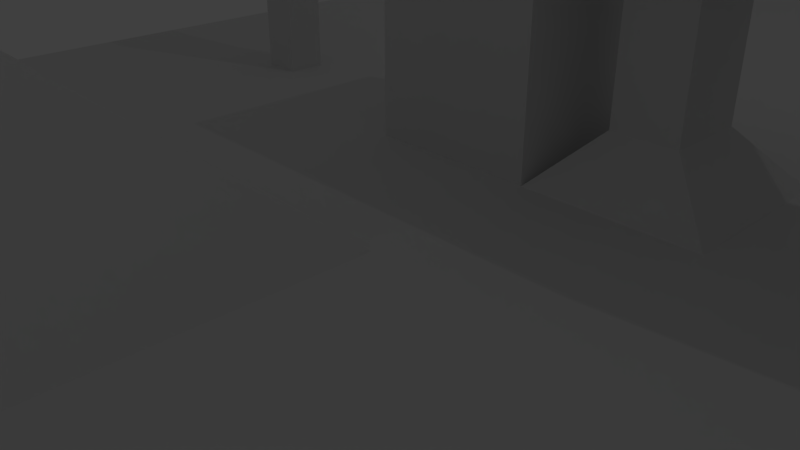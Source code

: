 # Source: basic_level.blend  (saved by Blender 2.78.0; exported with 4.5.12 LTS)
import bpy
from mathutils import Matrix  # noqa: F401  (used for matrix-valued properties, if any)

bpy.ops.wm.read_factory_settings(use_empty=True)
scene = bpy.context.scene
scene.name = 'Scene'

# ---- collections
col_collection_1 = bpy.data.collections.new('Collection 1'); scene.collection.children.link(col_collection_1)

# ---- materials (node trees are filled in below, after node groups)
mat_material_001 = bpy.data.materials.new('Material.001')
mat_material_001.alpha_threshold = 0.0
mat_material_001.use_transparent_shadow = False
mat_material_001.roughness = 0.5

# ---- material node trees

# ---- world
world_world = bpy.data.worlds.new('World'); scene.world = world_world
world_world.color = (0.05088, 0.05088, 0.05088)
world_world.use_sun_shadow = False
world_world.sun_shadow_jitter_overblur = 0.0
world_world.cycles.sampling_method = 'MANUAL'

# ---- cameras
cam_camera = bpy.data.cameras.new('Camera')
cam_camera.clip_end = 100.0
cam_camera.lens = 35.0
cam_camera.sensor_width = 32.0
cam_camera.sensor_height = 18.0
cam_camera.ortho_scale = 7.314
cam_camera.dof.focus_distance = 0.0
cam_camera.dof.aperture_fstop = 128.0

# ---- lights
light_lamp = bpy.data.lights.new('Lamp', 'POINT')
light_lamp.transmission_factor = 0.0
light_lamp.cutoff_distance = 30.0
light_lamp.energy = 100.0
light_lamp.shadow_buffer_clip_start = 1.001
light_lamp.shadow_soft_size = 0.1
light_lamp.shadow_maximum_resolution = 0.006
light_lamp.use_absolute_resolution = True

# ---- meshes
me_plane = bpy.data.meshes.new('Plane')
me_plane.from_pydata([(-1.999, 0.0, 0.0), (5.96e-08, -5.96e-08, 0.0), (-1.999, 4.669, 0.0), (0.0, 4.669, 0.0), (-0.9986, 0.0, 0.0), (-0.9986, 4.669, 0.0), (-1.999, 0.9986, 0.0), (0.0, 1.011, 9.417e-05), (-1.185, 0.8117, 0.0), (-0.4986, 0.0, 0.0), (-0.4986, 4.669, 0.0), (-0.4986, 0.9986, 0.0), (-1.499, 4.669, 0.0), (-1.499, 0.0, 0.0), (-1.312, 0.8117, 0.0), (-1.999, 0.4986, 0.0), (0.0, 0.4986, 0.0), (-1.185, 0.6855, 0.0), (-0.4986, 0.4986, 0.0), (-1.312, 0.6855, 0.0), (0.0, 1.499, 0.0), (-0.9986, 1.499, 0.0), (-1.999, 1.499, 0.0), (-0.4986, 1.499, 0.0), (-1.499, 1.499, 0.0), (1.999, 0.0, 0.0), (1.999, 4.669, 0.0), (0.9986, 0.0, 0.0), (0.9986, 4.669, 0.0), (1.999, 0.9986, 0.0), (0.9986, 0.9986, 0.0), (1.499, 0.0, 0.0), (1.499, 4.669, 0.0), (1.499, 0.9986, 0.0), (0.4986, 4.669, 0.0), (0.4986, 0.0, 0.0), (0.4986, 0.9986, 0.0), (1.999, 0.4986, 0.0), (0.9986, 0.4986, 0.0), (1.488, 0.4844, -2.187e-07), (0.4986, 0.4986, 0.0), (1.999, 1.499, 0.0), (0.9986, 1.499, 0.0), (1.499, 1.499, 0.0), (0.4986, 1.499, 0.0), (5.96e-08, -1.999, 0.0), (1.999, -1.999, 0.0), (0.9986, -1.999, 0.0), (5.96e-08, -0.9986, 0.0), (1.999, -0.9986, 0.0), (0.9986, -0.9986, 0.0), (1.499, -1.999, 0.0), (1.499, -0.9986, 0.0), (0.4986, -1.999, 0.0), (0.4986, -0.9986, 0.0), (5.96e-08, -1.499, 0.0), (1.999, -1.499, 0.0), (0.9986, -1.499, 0.0), (1.499, -1.499, 0.0), (0.4986, -1.499, 0.0), (1.999, -0.4986, 0.0), (0.9986, -0.4986, 0.0), (5.96e-08, -0.4986, 0.0), (1.499, -0.4986, 0.0), (0.4986, -0.4986, 0.0), (-1.999, -1.999, 0.0), (-0.9986, -1.999, 0.0), (-1.999, -0.9986, 0.0), (-0.9986, -0.9986, 0.4258), (-0.4986, -1.999, 0.0), (-0.4986, -0.9986, 0.4258), (-1.499, -1.999, 0.0), (-1.499, -0.9986, 0.0), (-1.999, -1.499, 0.0), (-0.9986, -1.499, 0.0), (-0.4986, -1.499, 0.0), (-1.499, -1.499, 0.0), (-0.9986, -0.4986, 0.4258), (-1.999, -0.4986, 0.0), (-0.4986, -0.4986, 0.4258), (-1.499, -0.4986, 0.0), (1.999, -1.499, 0.1664), (1.999, -0.9986, 0.1664), (1.499, -0.9986, 0.1664), (1.499, -1.499, 0.1664), (1.999, -0.9986, 0.3329), (1.499, -0.9986, 0.3329), (1.999, -0.4986, 0.3329), (1.499, -0.4986, 0.3329), (1.499, 0.0, 0.4993), (1.999, 0.0, 0.4993), (1.499, -0.4986, 0.4993), (1.999, -0.4986, 0.4993), (1.499, 0.0, 0.6657), (1.999, 0.0, 0.6657), (1.999, 0.4986, 0.6657), (1.499, 0.4986, 0.6657), (1.999, 0.4986, 0.8321), (1.999, 0.9986, 0.8321), (1.499, 0.9986, 0.8321), (1.499, 0.4986, 0.8321), (0.0, 0.4986, 0.8321), (0.0, 0.9986, 0.8321), (-0.4986, 0.9986, 0.8321), (-0.4986, 0.4986, 0.8321), (1.488, 0.4844, 0.6657), (1.499, 0.9986, 0.6657), (1.999, 0.4986, 0.6657), (1.999, 0.9986, 0.6657), (0.1517, 0.6296, 0.6657), (-0.4986, 0.4986, 0.6657), (-0.4986, 0.9986, 0.6657), (0.1517, 0.8675, 0.6657), (-0.9986, 0.4986, 0.0), (-0.9986, 0.9986, 0.0), (-1.499, 0.9986, 0.0), (-1.499, 0.4986, 0.0), (-1.185, 0.6855, 0.8321), (-1.185, 0.8117, 0.8321), (-1.312, 0.8117, 0.8321), (-1.312, 0.6855, 0.8321), (-1.312, 0.6855, 0.7073), (-1.312, 0.8117, 0.7073), (-1.185, 0.8117, 0.7073), (-1.185, 0.6855, 0.7073), (-1.688, 0.6855, 0.8321), (-1.688, 0.8117, 0.8321), (-1.688, 0.6855, 0.7073), (-1.688, 0.8117, 0.7073), (0.3392, 0.6296, 0.6657), (0.4818, 0.4986, 0.8321), (0.3392, 0.8675, 0.6657), (0.4818, 0.9986, 0.8321), (0.0, 0.9986, 0.6657), (0.0, 0.4986, 0.6657), (0.4818, 0.9986, 0.6657), (0.4818, 0.4986, 0.6657), (0.1517, 0.8795, 0.1569), (0.1517, 0.6296, 0.1568), (0.3392, 0.8675, 0.1568), (0.3392, 0.6296, 0.1568), (0.9902, 0.4986, 0.5427), (0.9902, 0.4986, 0.7091), (0.9902, 0.9986, 0.5427), (0.9902, 0.9986, 0.7091), (-1.555, 0.8117, 0.7073), (-1.555, 0.8117, 0.8321), (-1.555, 0.6855, 0.8321), (-1.555, 0.6855, 0.7073), (-1.312, 0.8117, 0.359), (-1.185, 0.6855, 0.359), (-1.312, 0.6855, 0.359), (-1.185, 0.8117, 0.359), (-1.312, 0.6855, 0.4869), (-1.185, 0.8117, 0.4869), (-1.312, 0.8117, 0.4869), (-1.185, 0.6855, 0.4869)], [], [(23, 20, 3, 10), (24, 21, 5, 12), (146, 145, 128, 126), (110, 134, 101, 104), (113, 18, 11, 114), (21, 23, 10, 5), (15, 116, 115, 6), (22, 24, 12, 2), (0, 13, 116, 15), (4, 9, 18, 113), (9, 1, 16, 18), (13, 4, 113, 116), (6, 115, 24, 22), (114, 11, 23, 21), (115, 114, 21, 24), (11, 7, 20, 23), (43, 41, 26, 32), (44, 42, 28, 34), (40, 38, 30, 36), (38, 39, 33, 30), (42, 43, 32, 28), (36, 139, 140, 40), (20, 44, 34, 3), (1, 35, 40, 16), (27, 31, 39, 38), (31, 25, 94, 93), (35, 27, 38, 40), (7, 36, 44, 20), (30, 33, 43, 42), (36, 30, 42, 44), (33, 29, 41, 43), (31, 63, 91, 89), (64, 61, 27, 35), (59, 57, 50, 54), (58, 56, 81, 84), (57, 58, 52, 50), (61, 63, 31, 27), (55, 59, 54, 48), (62, 64, 35, 1), (45, 53, 59, 55), (47, 51, 58, 57), (51, 46, 56, 58), (53, 47, 57, 59), (48, 54, 64, 62), (50, 52, 63, 61), (54, 50, 61, 64), (49, 60, 87, 85), (79, 62, 1, 9), (80, 77, 4, 13), (76, 74, 68, 72), (75, 55, 48, 70), (74, 75, 70, 68), (77, 79, 9, 4), (73, 76, 72, 67), (78, 80, 13, 0), (65, 71, 76, 73), (66, 69, 75, 74), (69, 45, 55, 75), (71, 66, 74, 76), (67, 72, 80, 78), (68, 70, 79, 77), (72, 68, 77, 80), (70, 48, 62, 79), (84, 81, 82, 83), (52, 58, 84, 83), (56, 49, 82, 81), (86, 85, 87, 88), (52, 49, 85, 86), (60, 63, 88, 87), (63, 52, 86, 88), (91, 92, 90, 89), (60, 25, 90, 92), (63, 60, 92, 91), (93, 94, 95, 96), (39, 31, 93, 96), (25, 37, 95, 94), (100, 97, 98, 99), (105, 107, 97, 100), (108, 106, 99, 98), (107, 108, 98, 97), (104, 101, 102, 103), (133, 111, 103, 102), (135, 133, 102, 132), (111, 110, 104, 103), (37, 29, 108, 107), (29, 33, 106, 108), (33, 39, 105, 106), (11, 18, 110, 111), (112, 131, 139, 137), (136, 130, 101, 134), (16, 7, 133, 134), (7, 11, 111, 133), (18, 16, 134, 110), (144, 142, 100, 99), (8, 17, 113, 114), (14, 8, 114, 115), (19, 14, 115, 116), (17, 19, 116, 113), (120, 117, 118, 119), (124, 123, 118, 117), (121, 124, 117, 120), (123, 122, 119, 118), (154, 155, 122, 123), (153, 156, 124, 121), (156, 154, 123, 124), (155, 153, 121, 122), (128, 127, 125, 126), (148, 147, 125, 127), (145, 148, 153, 155), (147, 146, 126, 125), (102, 101, 130, 132), (141, 142, 130, 136), (141, 136, 135, 143), (143, 135, 132, 144), (112, 109, 134, 133), (131, 112, 133, 135), (109, 129, 136, 134), (129, 131, 135, 136), (16, 138, 137, 7), (129, 109, 138, 140), (109, 112, 137, 138), (131, 129, 140, 139), (40, 140, 138, 16), (7, 137, 139, 36), (106, 143, 144, 99), (105, 141, 143, 106), (105, 100, 142, 141), (132, 130, 142, 144), (120, 119, 146, 147), (122, 121, 148, 145), (121, 120, 147, 148), (119, 122, 145, 146), (14, 19, 151, 149), (17, 8, 152, 150), (19, 17, 150, 151), (8, 14, 149, 152), (148, 127, 151, 153), (150, 152, 154, 156), (151, 150, 156, 153), (152, 149, 155, 154), (128, 149, 151, 127), (128, 145, 155, 149)])
_uv = me_plane.uv_layers.new(name='UVMap')
_uv.uv.foreach_set('vector', [0.1749, 0.6304, 0.233, 0.6304, 0.233, 0.9999, 0.1749, 0.9999, 0.05839, 0.6304, 0.1167, 0.6304, 0.1167, 0.9999, 0.05839, 0.9999, 0.2722, 0.4461, 0.2721, 0.4461, 0.2722, 0.4461, 0.2722, 0.4461, 0.3638, 0.3617, 0.3744, 0.3575, 0.376, 0.3584, 0.3671, 0.3615, 0.2794, 0.3964, 0.3366, 0.3596, 0.3642, 0.3848, 0.3255, 0.4396, 0.1167, 0.6304, 0.1749, 0.6304, 0.1749, 0.9999, 0.1167, 0.9999, 0.1353, 0.5003, 0.2118, 0.4415, 0.2723, 0.5066, 0.2007, 0.5719, 0.0001141, 0.6304, 0.05839, 0.6304, 0.05839, 0.9999, 0.0001138, 0.9999, 0.0718, 0.4176, 0.1623, 0.3687, 0.2118, 0.4415, 0.1353, 0.5003, 0.2378, 0.3338, 0.3053, 0.3095, 0.3366, 0.3596, 0.2794, 0.3964, 0.3053, 0.3095, 0.3586, 0.2984, 0.3687, 0.3448, 0.3366, 0.3596, 0.1623, 0.3687, 0.2378, 0.3338, 0.2794, 0.3964, 0.2118, 0.4415, 0.0001142, 0.5722, 0.05839, 0.5722, 0.05839, 0.6304, 0.0001141, 0.6304, 0.1167, 0.5722, 0.1749, 0.5722, 0.1749, 0.6304, 0.1167, 0.6304, 0.05839, 0.5722, 0.1167, 0.5722, 0.1167, 0.6304, 0.05839, 0.6304, 0.1749, 0.5722, 0.233, 0.5736, 0.233, 0.6304, 0.1749, 0.6304, 0.4077, 0.6304, 0.466, 0.6304, 0.466, 0.9999, 0.4077, 0.9999, 0.2911, 0.6304, 0.3494, 0.6304, 0.3494, 0.9999, 0.2911, 0.9999, 0.401, 0.3363, 0.4277, 0.3397, 0.4221, 0.3543, 0.4012, 0.3587, 0.4277, 0.3397, 0.4423, 0.3566, 0.4268, 0.3534, 0.4221, 0.3543, 0.3494, 0.6304, 0.4077, 0.6304, 0.4077, 0.9999, 0.3494, 0.9999, 0.4012, 0.3587, 0.3901, 0.3547, 0.3894, 0.3493, 0.401, 0.3363, 0.233, 0.6304, 0.2911, 0.6304, 0.2911, 0.9999, 0.233, 0.9999, 0.3586, 0.2984, 0.405, 0.2987, 0.401, 0.3363, 0.3687, 0.3448, 0.4451, 0.3117, 0.4767, 0.3389, 0.4423, 0.3566, 0.4277, 0.3397, 0.4767, 0.3389, 0.4941, 0.3465, 0.4866, 0.3623, 0.478, 0.3615, 0.405, 0.2987, 0.4451, 0.3117, 0.4277, 0.3397, 0.401, 0.3363, 0.233, 0.5736, 0.2911, 0.5722, 0.2911, 0.6304, 0.233, 0.6304, 0.3494, 0.5722, 0.4077, 0.5722, 0.4077, 0.6304, 0.3494, 0.6304, 0.2911, 0.5722, 0.3494, 0.5722, 0.3494, 0.6304, 0.2911, 0.6304, 0.4077, 0.5722, 0.466, 0.5722, 0.466, 0.6304, 0.4077, 0.6304, 0.4767, 0.3389, 0.5217, 0.3052, 0.5252, 0.3327, 0.5136, 0.3568, 0.4154, 0.2484, 0.471, 0.2694, 0.4451, 0.3117, 0.405, 0.2987, 0.4479, 0.1065, 0.5343, 0.1286, 0.5017, 0.2123, 0.4306, 0.1846, 0.6345, 0.1614, 0.7612, 0.164, 0.748, 0.1872, 0.6488, 0.1847, 0.5343, 0.1286, 0.6345, 0.1614, 0.571, 0.2667, 0.5017, 0.2123, 0.471, 0.2694, 0.5217, 0.3052, 0.4767, 0.3389, 0.4451, 0.3117, 0.3648, 0.09414, 0.4479, 0.1065, 0.4306, 0.1846, 0.3576, 0.1713, 0.3553, 0.2406, 0.4154, 0.2484, 0.405, 0.2987, 0.3586, 0.2984, 0.3729, 0.007434, 0.4621, 0.01851, 0.4479, 0.1065, 0.3648, 0.09414, 0.5531, 0.03421, 0.6507, 0.04966, 0.6345, 0.1614, 0.5343, 0.1286, 0.6507, 0.04966, 0.7631, 0.05153, 0.7612, 0.164, 0.6345, 0.1614, 0.4621, 0.01851, 0.5531, 0.03421, 0.5343, 0.1286, 0.4479, 0.1065, 0.3576, 0.1713, 0.4306, 0.1846, 0.4154, 0.2484, 0.3553, 0.2406, 0.5017, 0.2123, 0.571, 0.2667, 0.5217, 0.3052, 0.471, 0.2694, 0.4306, 0.1846, 0.5017, 0.2123, 0.471, 0.2694, 0.4154, 0.2484, 0.5774, 0.3016, 0.552, 0.3194, 0.5529, 0.3092, 0.5669, 0.2991, 0.2779, 0.2372, 0.3553, 0.2406, 0.3586, 0.2984, 0.3053, 0.3095, 0.1276, 0.2822, 0.2216, 0.246, 0.2378, 0.3338, 0.1623, 0.3687, 0.1001, 0.0948, 0.1914, 0.09209, 0.2118, 0.188, 0.1096, 0.1876, 0.2809, 0.0913, 0.3648, 0.09414, 0.3576, 0.1713, 0.2713, 0.1828, 0.1914, 0.09209, 0.2809, 0.0913, 0.2713, 0.1828, 0.2118, 0.188, 0.2216, 0.246, 0.2779, 0.2372, 0.3053, 0.3095, 0.2378, 0.3338, 0.002054, 0.09941, 0.1001, 0.0948, 0.1096, 0.1876, 0.005935, 0.2002, 0.01558, 0.3126, 0.1276, 0.2822, 0.1623, 0.3687, 0.0718, 0.4176, 0.0001138, 0.002054, 0.09747, 0.0001138, 0.1001, 0.0948, 0.002054, 0.09941, 0.1914, 0.0001139, 0.2834, 0.002111, 0.2809, 0.0913, 0.1914, 0.09209, 0.2834, 0.002111, 0.3729, 0.007434, 0.3648, 0.09414, 0.2809, 0.0913, 0.09747, 0.0001138, 0.1914, 0.0001139, 0.1914, 0.09209, 0.1001, 0.0948, 0.005935, 0.2002, 0.1096, 0.1876, 0.1276, 0.2822, 0.01558, 0.3126, 0.2118, 0.188, 0.2713, 0.1828, 0.2779, 0.2372, 0.2216, 0.246, 0.1096, 0.1876, 0.2118, 0.188, 0.2216, 0.246, 0.1276, 0.2822, 0.2713, 0.1828, 0.3576, 0.1713, 0.3553, 0.2406, 0.2779, 0.2372, 0.6488, 0.1847, 0.748, 0.1872, 0.7692, 0.2998, 0.6274, 0.2922, 0.571, 0.2667, 0.6345, 0.1614, 0.6488, 0.1847, 0.6274, 0.2922, 0.7612, 0.164, 0.906, 0.2829, 0.7692, 0.2998, 0.748, 0.1872, 0.5617, 0.2842, 0.5669, 0.2991, 0.5529, 0.3092, 0.5405, 0.3005, 0.571, 0.2667, 0.5774, 0.3016, 0.5669, 0.2991, 0.5617, 0.2842, 0.552, 0.3194, 0.5217, 0.3052, 0.5405, 0.3005, 0.5529, 0.3092, 0.5217, 0.3052, 0.571, 0.2667, 0.5617, 0.2842, 0.5405, 0.3005, 0.5252, 0.3327, 0.5404, 0.3359, 0.5439, 0.3556, 0.5136, 0.3568, 0.552, 0.3194, 0.566, 0.3416, 0.5439, 0.3556, 0.5404, 0.3359, 0.5217, 0.3052, 0.552, 0.3194, 0.5404, 0.3359, 0.5252, 0.3327, 0.478, 0.3615, 0.4866, 0.3623, 0.4903, 0.3733, 0.4705, 0.3752, 0.4423, 0.3566, 0.4767, 0.3389, 0.478, 0.3615, 0.4705, 0.3752, 0.4941, 0.3465, 0.5056, 0.358, 0.4903, 0.3733, 0.4866, 0.3623, 0.4052, 0.3611, 0.4028, 0.3555, 0.4066, 0.3552, 0.4062, 0.3594, 0.4081, 0.3648, 0.4014, 0.3539, 0.4028, 0.3555, 0.4052, 0.3611, 0.4075, 0.354, 0.4085, 0.3587, 0.4062, 0.3594, 0.4066, 0.3552, 0.4014, 0.3539, 0.4075, 0.354, 0.4066, 0.3552, 0.4028, 0.3555, 0.3671, 0.3615, 0.376, 0.3584, 0.3776, 0.3623, 0.3705, 0.3657, 0.3768, 0.362, 0.3693, 0.3671, 0.3705, 0.3657, 0.3776, 0.3623, 0.3886, 0.3593, 0.3768, 0.362, 0.3776, 0.3623, 0.3878, 0.3606, 0.3693, 0.3671, 0.3638, 0.3617, 0.3671, 0.3615, 0.3705, 0.3657, 0.4067, 0.3408, 0.4164, 0.3448, 0.4075, 0.354, 0.4014, 0.3539, 0.4164, 0.3448, 0.4268, 0.3534, 0.4085, 0.3587, 0.4075, 0.354, 0.4268, 0.3534, 0.4423, 0.3566, 0.4081, 0.3648, 0.4085, 0.3587, 0.3642, 0.3848, 0.3366, 0.3596, 0.3638, 0.3617, 0.3693, 0.3671, 0.3814, 0.359, 0.3851, 0.3583, 0.3901, 0.3547, 0.3843, 0.3562, 0.3882, 0.3589, 0.3874, 0.3583, 0.376, 0.3584, 0.3744, 0.3575, 0.3687, 0.3448, 0.3797, 0.3656, 0.3768, 0.362, 0.3744, 0.3575, 0.3797, 0.3656, 0.3642, 0.3848, 0.3693, 0.3671, 0.3768, 0.362, 0.3366, 0.3596, 0.3687, 0.3448, 0.3744, 0.3575, 0.3638, 0.3617, 0.3976, 0.3604, 0.3973, 0.3599, 0.4052, 0.3611, 0.4062, 0.3594, 0.2812, 0.4453, 0.2737, 0.4368, 0.2794, 0.3964, 0.3255, 0.4396, 0.272, 0.4559, 0.2812, 0.4453, 0.3255, 0.4396, 0.2723, 0.5066, 0.262, 0.446, 0.272, 0.4559, 0.2723, 0.5066, 0.2118, 0.4415, 0.2737, 0.4368, 0.262, 0.446, 0.2118, 0.4415, 0.2794, 0.3964, 0.2722, 0.4461, 0.2722, 0.4461, 0.2722, 0.4461, 0.2722, 0.4461, 0.2722, 0.446, 0.2722, 0.4461, 0.2722, 0.4461, 0.2722, 0.4461, 0.2721, 0.4461, 0.2722, 0.446, 0.2722, 0.4461, 0.2722, 0.4461, 0.2722, 0.4461, 0.2722, 0.4461, 0.2722, 0.4461, 0.2722, 0.4461, 0.2723, 0.446, 0.2721, 0.4462, 0.2722, 0.4461, 0.2722, 0.4461, 0.272, 0.4461, 0.2722, 0.4459, 0.2722, 0.446, 0.2721, 0.4461, 0.2722, 0.4459, 0.2723, 0.446, 0.2722, 0.4461, 0.2722, 0.446, 0.2721, 0.4462, 0.272, 0.4461, 0.2721, 0.4461, 0.2722, 0.4461, 0.2722, 0.4461, 0.2722, 0.4461, 0.2722, 0.4461, 0.2722, 0.4461, 0.2721, 0.4461, 0.2722, 0.4461, 0.2722, 0.4461, 0.2722, 0.4461, 0.2721, 0.4461, 0.2721, 0.4461, 0.272, 0.4461, 0.2721, 0.4462, 0.2722, 0.4461, 0.2722, 0.4461, 0.2722, 0.4461, 0.2722, 0.4461, 0.3776, 0.3623, 0.376, 0.3584, 0.3874, 0.3583, 0.3878, 0.3606, 0.3973, 0.3612, 0.3973, 0.3599, 0.3874, 0.3583, 0.3882, 0.3589, 0.3973, 0.3612, 0.3882, 0.3589, 0.3886, 0.3593, 0.3977, 0.3593, 0.3977, 0.3593, 0.3886, 0.3593, 0.3878, 0.3606, 0.3976, 0.3604, 0.3814, 0.359, 0.3804, 0.3576, 0.3744, 0.3575, 0.3768, 0.362, 0.3851, 0.3583, 0.3814, 0.359, 0.3768, 0.362, 0.3886, 0.3593, 0.3804, 0.3576, 0.3844, 0.3576, 0.3882, 0.3589, 0.3744, 0.3575, 0.3844, 0.3576, 0.3851, 0.3583, 0.3886, 0.3593, 0.3882, 0.3589, 0.3687, 0.3448, 0.3822, 0.3506, 0.3843, 0.3562, 0.3797, 0.3656, 0.3844, 0.3576, 0.3804, 0.3576, 0.3822, 0.3506, 0.3894, 0.3493, 0.3804, 0.3576, 0.3814, 0.359, 0.3843, 0.3562, 0.3822, 0.3506, 0.3851, 0.3583, 0.3844, 0.3576, 0.3894, 0.3493, 0.3901, 0.3547, 0.401, 0.3363, 0.3894, 0.3493, 0.3822, 0.3506, 0.3687, 0.3448, 0.3797, 0.3656, 0.3843, 0.3562, 0.3901, 0.3547, 0.4012, 0.3587, 0.4085, 0.3587, 0.3977, 0.3593, 0.3976, 0.3604, 0.4062, 0.3594, 0.4081, 0.3648, 0.3973, 0.3612, 0.3977, 0.3593, 0.4085, 0.3587, 0.4081, 0.3648, 0.4052, 0.3611, 0.3973, 0.3599, 0.3973, 0.3612, 0.3878, 0.3606, 0.3874, 0.3583, 0.3973, 0.3599, 0.3976, 0.3604, 0.2722, 0.4461, 0.2722, 0.4461, 0.2722, 0.4461, 0.2722, 0.4461, 0.2722, 0.4461, 0.2721, 0.4461, 0.2721, 0.4461, 0.2721, 0.4461, 0.2721, 0.4461, 0.2722, 0.4461, 0.2722, 0.4461, 0.2721, 0.4461, 0.2722, 0.4461, 0.2722, 0.4461, 0.2721, 0.4461, 0.2722, 0.4461, 0.272, 0.4559, 0.262, 0.446, 0.2717, 0.4461, 0.2722, 0.4465, 0.2737, 0.4368, 0.2812, 0.4453, 0.2728, 0.446, 0.2723, 0.4454, 0.262, 0.446, 0.2737, 0.4368, 0.2723, 0.4454, 0.2717, 0.4461, 0.2812, 0.4453, 0.272, 0.4559, 0.2722, 0.4465, 0.2728, 0.446, 0.2721, 0.4461, 0.2722, 0.4461, 0.2717, 0.4461, 0.272, 0.4461, 0.2723, 0.4454, 0.2728, 0.446, 0.2723, 0.446, 0.2722, 0.4459, 0.2717, 0.4461, 0.2723, 0.4454, 0.2722, 0.4459, 0.272, 0.4461, 0.2728, 0.446, 0.2722, 0.4465, 0.2721, 0.4462, 0.2723, 0.446, 0.2722, 0.4461, 0.2722, 0.4465, 0.2717, 0.4461, 0.2722, 0.4461, 0.2722, 0.4461, 0.2721, 0.4461, 0.2721, 0.4462, 0.2722, 0.4465])
me_plane.materials.append(mat_material_001)
me_plane.use_remesh_preserve_volume = False
me_plane.use_remesh_preserve_attributes = False
me_plane.use_mirror_vertex_groups = False
me_plane.update()

# ---- objects
ob_plane = bpy.data.objects.new('Plane', me_plane)
ob_lamp = bpy.data.objects.new('Lamp', light_lamp)
ob_camera = bpy.data.objects.new('Camera', cam_camera)

# ---- transforms, parenting, visibility, modifiers, constraints
ob_plane.location = (-0.002018, 0.03336, 0.0234)
ob_plane.scale = (6.009, 6.009, 6.009)
ob_plane.lineart.crease_threshold = 0.0
ob_lamp.location = (4.076, 8.382, 17.79)
ob_lamp.rotation_euler = (0.6503, 0.05522, 1.866)
ob_lamp.lock_rotations_4d = False
ob_lamp.empty_display_type = 'ARROWS'
ob_lamp.color = (0.0, 0.0, 0.0, 0.0)
ob_lamp.lineart.crease_threshold = 0.0
ob_camera.location = (7.481, -6.508, 5.344)
ob_camera.rotation_euler = (1.109, 0.0, 0.8149)
ob_camera.lock_rotations_4d = False
ob_camera.empty_display_type = 'ARROWS'
ob_camera.color = (0.0, 0.0, 0.0, 0.0)
ob_camera.display_type = 'WIRE'
ob_camera.lineart.crease_threshold = 0.0

# ---- collection membership
col_collection_1.objects.link(ob_plane)
col_collection_1.objects.link(ob_lamp)
col_collection_1.objects.link(ob_camera)

# ---- scene / render settings (as saved in the file)
scene.camera = ob_camera
scene.frame_start = 1; scene.frame_end = 250; scene.frame_set(2)
scene.render.engine = 'BLENDER_EEVEE_NEXT'
scene.render.resolution_percentage = 50
scene.render.dither_intensity = 0.0
scene.cycles.use_denoising = False
scene.cycles.samples = 128
scene.cycles.sampling_pattern = 'TABULATED_SOBOL'
scene.cycles.light_sampling_threshold = 0.0
scene.cycles.use_adaptive_sampling = False
scene.cycles.use_light_tree = False
scene.cycles.blur_glossy = 0.0
scene.cycles.sample_clamp_indirect = 0.0
scene.view_settings.view_transform = 'Standard'
bpy.context.view_layer.update()
